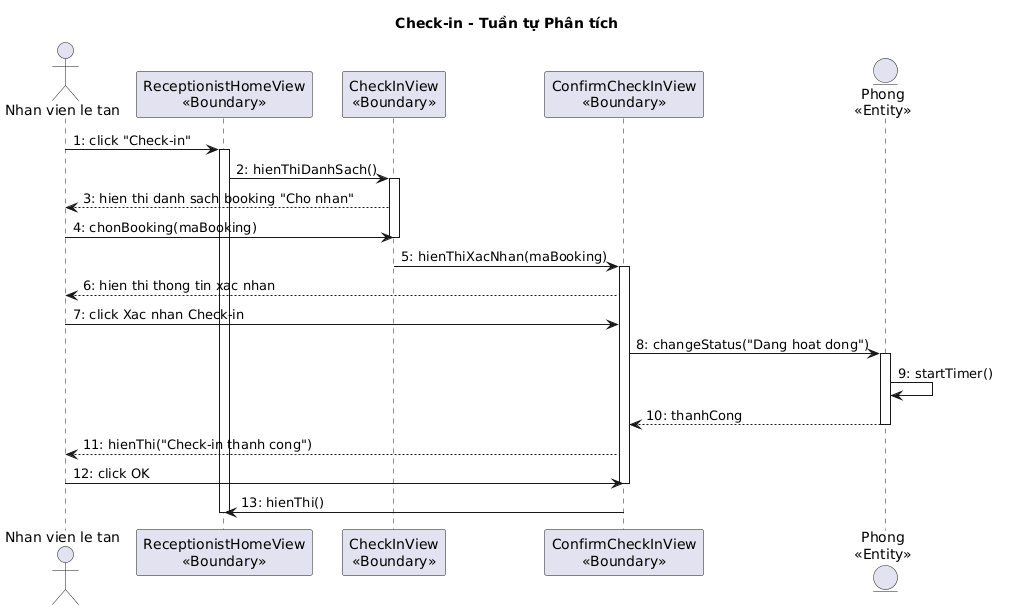

The diagram above was rendered by PlantUML. Its source (embedded in the PNG):
@startuml
title Check-in - Tuần tự Phân tích

actor "Nhan vien le tan" as NV
participant "ReceptionistHomeView\n<<Boundary>>" as Home
participant "CheckInView\n<<Boundary>>" as CheckIn
participant "ConfirmCheckInView\n<<Boundary>>" as Confirm
entity "Phong\n<<Entity>>" as Phong

NV -> Home : 1: click "Check-in"
activate Home
Home -> CheckIn : 2: hienThiDanhSach()
activate CheckIn
CheckIn --> NV : 3: hien thi danh sach booking "Cho nhan"
NV -> CheckIn : 4: chonBooking(maBooking)
deactivate CheckIn
CheckIn -> Confirm : 5: hienThiXacNhan(maBooking)
activate Confirm
Confirm --> NV : 6: hien thi thong tin xac nhan
NV -> Confirm : 7: click Xac nhan Check-in
Confirm -> Phong : 8: changeStatus("Dang hoat dong")
activate Phong
Phong -> Phong : 9: startTimer()
Phong --> Confirm : 10: thanhCong
deactivate Phong
Confirm --> NV : 11: hienThi("Check-in thanh cong")
NV -> Confirm : 12: click OK
deactivate Confirm
Confirm -> Home : 13: hienThi()
deactivate Home
@enduml